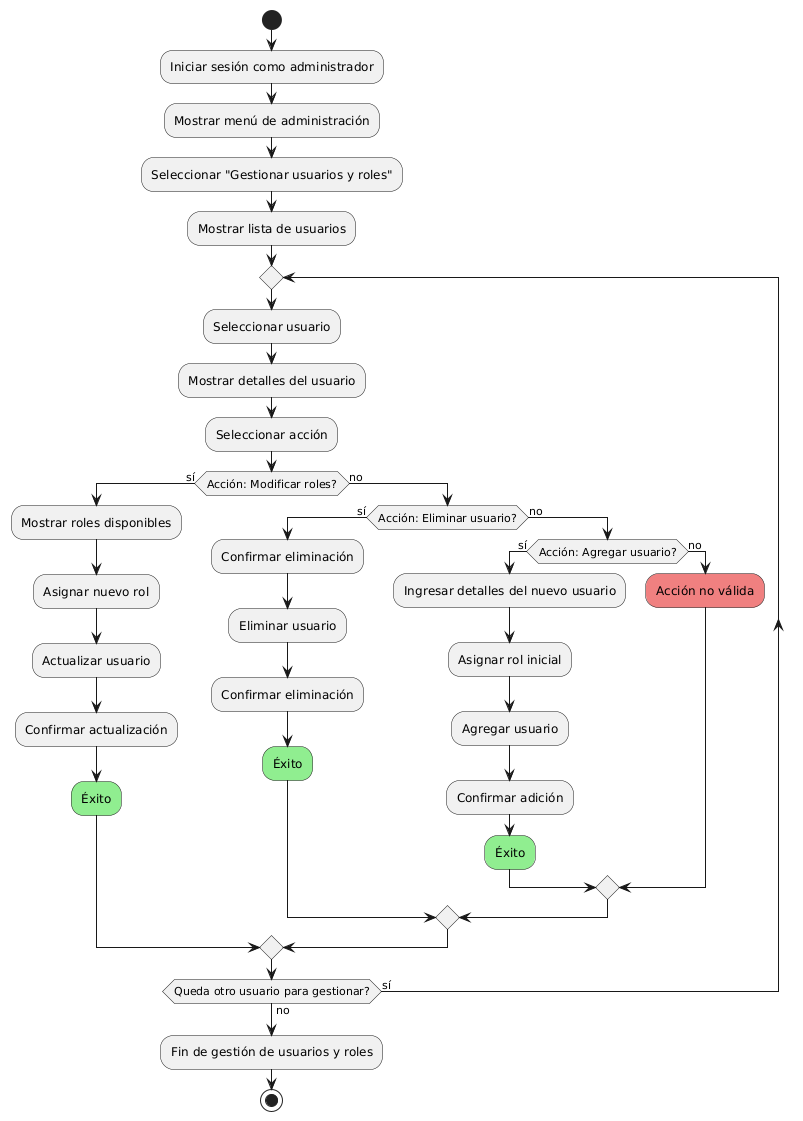

The diagram above was rendered by PlantUML. Its source (embedded in the PNG):
@startuml
start
:Iniciar sesión como administrador;
:Mostrar menú de administración;
:Seleccionar "Gestionar usuarios y roles";
:Mostrar lista de usuarios;
repeat
  :Seleccionar usuario;
  :Mostrar detalles del usuario;
  :Seleccionar acción;
  if (Acción: Modificar roles?) then (sí)
    :Mostrar roles disponibles;
    :Asignar nuevo rol;
    :Actualizar usuario;
    :Confirmar actualización;
    #lightgreen:Éxito;
  else (no)
    if (Acción: Eliminar usuario?) then (sí)
      :Confirmar eliminación;
      :Eliminar usuario;
      :Confirmar eliminación;
      #lightgreen:Éxito;
    else (no)
      if (Acción: Agregar usuario?) then (sí)
        :Ingresar detalles del nuevo usuario;
        :Asignar rol inicial;
        :Agregar usuario;
        :Confirmar adición;
        #lightgreen:Éxito;
      else (no)
        #lightcoral:Acción no válida;
      endif
    endif
  endif
repeat while (Queda otro usuario para gestionar?) is (sí) not (no)
:Fin de gestión de usuarios y roles;
stop
@enduml